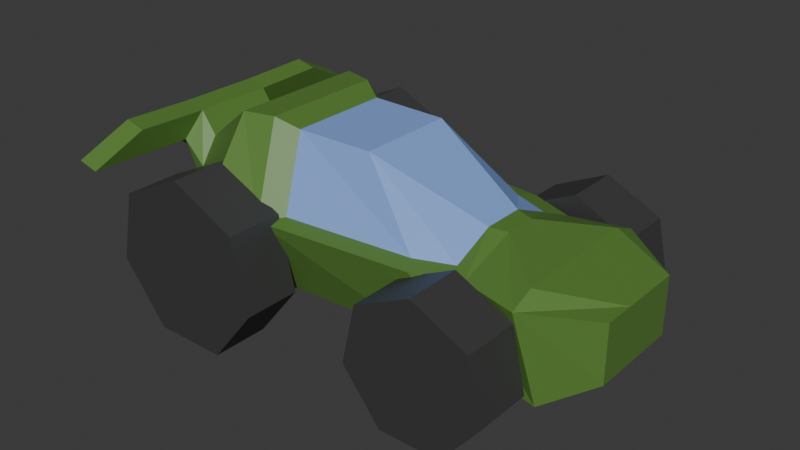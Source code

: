# Source: car.blend  (saved by Blender 4.5.87; exported with 4.5.12 LTS)
import bpy
from mathutils import Matrix  # noqa: F401  (used for matrix-valued properties, if any)

bpy.ops.wm.read_factory_settings(use_empty=True)
scene = bpy.context.scene
scene.name = 'Scene'

# ---- collections
col_collection = bpy.data.collections.new('Collection'); scene.collection.children.link(col_collection)

# ---- materials (node trees are filled in below, after node groups)
mat_body = bpy.data.materials.new('Body')
mat_window = bpy.data.materials.new('Window')
mat_wheel = bpy.data.materials.new('Wheel')

# ---- material node trees
mat_body.use_nodes = True; mat_body.node_tree.nodes.clear()
_N = mat_body.node_tree.nodes; _L = mat_body.node_tree.links
n0 = _N.new('ShaderNodeBsdfPrincipled'); n0.name = 'Principled BSDF'; n0.location = (-200, 100)
n0.inputs[0].default_value = (0.1, 0.2192, 0.03875, 1.0)
n1 = _N.new('ShaderNodeOutputMaterial'); n1.name = 'Material Output'; n1.location = (200, 100)
_L.new(n0.outputs[0], n1.inputs[0])
n1.is_active_output = True
mat_window.use_nodes = True; mat_window.node_tree.nodes.clear()
_N = mat_window.node_tree.nodes; _L = mat_window.node_tree.links
n0 = _N.new('ShaderNodeBsdfPrincipled'); n0.name = 'Principled BSDF'; n0.location = (-200, 100)
n0.inputs[0].default_value = (0.2359, 0.3901, 0.8003, 1.0)
n1 = _N.new('ShaderNodeOutputMaterial'); n1.name = 'Material Output'; n1.location = (200, 100)
_L.new(n0.outputs[0], n1.inputs[0])
n1.is_active_output = True
mat_wheel.use_nodes = True; mat_wheel.node_tree.nodes.clear()
_N = mat_wheel.node_tree.nodes; _L = mat_wheel.node_tree.links
n0 = _N.new('ShaderNodeBsdfPrincipled'); n0.name = 'Principled BSDF'; n0.location = (-200, 100)
n0.inputs[0].default_value = (0.04716, 0.04716, 0.04716, 1.0)
n1 = _N.new('ShaderNodeOutputMaterial'); n1.name = 'Material Output'; n1.location = (200, 100)
_L.new(n0.outputs[0], n1.inputs[0])
n1.is_active_output = True

# ---- world
world_world = bpy.data.worlds.new('World'); scene.world = world_world
world_world.use_nodes = True; world_world.node_tree.nodes.clear()
_N = world_world.node_tree.nodes; _L = world_world.node_tree.links
n0 = _N.new('ShaderNodeOutputWorld'); n0.name = 'World Output'; n0.location = (200, 100)
n1 = _N.new('ShaderNodeBackground'); n1.name = 'Background'; n1.location = (-200, 100)
n1.inputs[0].default_value = (0.05088, 0.05088, 0.05088, 1.0)
_L.new(n1.outputs[0], n0.inputs[0])
n0.is_active_output = True
world_world.color = (0.05088, 0.05088, 0.05088)
world_world.sun_shadow_jitter_overblur = 0.0

# ---- meshes
me_cube_001 = bpy.data.meshes.new('Cube.001')
me_cube_001.from_pydata([(0.09263, -1.6, -0.838), (-0.2554, -1.893, 1.0), (0.09263, 1.6, -0.838), (-0.2554, 1.893, 1.0), (1.0, -1.0, -0.3269), (1.0, -1.0, 0.8731), (1.0, 1.0, -0.3269), (1.0, 1.0, 0.8731), (-1.417, -1.6, -0.449), (-1.417, -1.6, 1.0), (-1.417, 1.6, -0.449), (-1.417, 1.6, 1.0), (0.09263, 0.5333, -0.838), (0.09263, -0.5333, -0.838), (-0.2554, -1.38, 1.216), (-0.2554, 1.38, 1.216), (1.0, -0.3333, -0.3269), (1.0, 0.3333, -0.3269), (1.0, 0.3333, 0.8731), (1.0, -0.3333, 0.8731), (-1.417, 0.5333, -0.449), (-1.417, -0.5333, -0.449), (-1.417, -0.3449, 1.426), (-1.417, 0.3449, 1.426), (-2.348, -1.6, -0.449), (-2.348, -1.957, 1.0), (-2.348, 1.6, -0.449), (-2.348, 1.957, 1.0), (-2.348, 0.5333, -0.449), (-2.348, -0.5333, -0.449), (-6.725, -1.872, -1.0), (-6.725, -2.65, 1.0), (-6.725, 1.872, -1.0), (-6.725, 2.65, 1.0), (-6.725, 0.6238, -1.0), (-6.725, -0.6242, -1.0), (-6.725, -1.468, 2.676), (-6.725, 1.468, 2.676), (-8.329, -1.153, 0.1949), (-8.329, -1.243, 1.0), (-8.329, 1.153, 0.1949), (-8.329, 1.242, 1.0), (-8.329, 0.3843, 0.1949), (-8.329, -0.3846, 0.1949), (-8.329, -0.8541, 1.563), (-8.329, 0.8538, 1.563), (-6.08, -1.302, 2.676), (-6.08, 1.301, 2.676), (-5.656, -0.5535, -0.5863), (-5.656, 0.5531, -0.5863), (-5.656, 1.66, -0.5863), (-5.656, 2.271, 1.0), (-5.656, -2.272, 1.0), (-5.656, -1.66, -0.5863), (-8.841, -1.153, 1.303), (-8.799, -1.243, 1.476), (-8.841, 1.153, 1.303), (-8.799, 1.242, 1.476), (-8.841, 0.3843, 1.303), (-8.841, -0.3846, 1.303), (-8.666, -0.8541, 2.023), (-8.666, 0.8538, 2.023), (-9.284, -1.153, 1.41), (-9.242, -1.243, 1.583), (-9.284, 1.153, 1.41), (-9.242, 1.242, 1.583), (-9.284, 0.3843, 1.41), (-9.284, -0.3846, 1.41), (-9.11, -0.8541, 2.13), (-9.11, 0.8538, 2.13), (-8.655, 2.387, 2.071), (-8.787, 3.473, 1.524), (-8.787, -3.473, 1.524), (-8.655, -2.387, 2.071), (-9.231, -3.473, 1.631), (-9.098, 2.387, 2.178), (-9.231, 3.473, 1.631), (-9.098, -2.387, 2.178), (-1.758, -1.348, 1.081), (-1.758, 1.306, 1.081), (-1.758, -0.4632, 1.471), (-1.758, 0.4212, 1.471), (-2.53, -1.348, -0.12), (-2.53, -1.643, 1.081), (-2.53, 1.601, 1.081), (-3.968, -1.061, 2.471), (-3.968, 1.019, 2.471), (-5.624, -1.098, 2.471), (-5.624, 1.06, 2.471), (-5.273, 1.864, 1.081), (-5.273, -1.902, 1.081)], [], [(3, 2, 10, 11), (2, 3, 7, 6), (16, 19, 5, 4), (4, 5, 1, 0), (13, 16, 4, 0), (19, 14, 1, 5), (22, 23, 81, 80), (0, 1, 9, 8), (15, 3, 11, 23), (13, 0, 8, 21), (2, 12, 20, 10), (12, 13, 21, 20), (1, 14, 22, 9), (14, 15, 23, 22), (20, 21, 29, 28), (25, 9, 78, 83), (7, 3, 15, 18), (18, 15, 14, 19), (2, 6, 17, 12), (12, 17, 16, 13), (6, 7, 18, 17), (17, 18, 19, 16), (51, 50, 32, 33), (49, 48, 35, 34), (46, 47, 37, 36), (21, 8, 24, 29), (47, 46, 87, 88), (10, 20, 28, 26), (11, 10, 26, 27), (8, 9, 25, 24), (35, 30, 38, 43), (37, 33, 41, 45), (32, 34, 42, 40), (53, 52, 31, 30), (52, 46, 36, 31), (50, 49, 34, 32), (47, 51, 33, 37), (48, 53, 30, 35), (42, 43, 59, 58), (44, 45, 61, 60), (43, 38, 54, 59), (36, 37, 45, 44), (34, 35, 43, 42), (33, 32, 40, 41), (30, 31, 39, 38), (31, 36, 44, 39), (29, 24, 53, 48), (52, 25, 83, 90), (26, 28, 49, 50), (9, 22, 80, 78), (24, 25, 52, 53), (51, 47, 88, 89), (28, 29, 48, 49), (27, 26, 50, 51), (56, 58, 66, 64), (60, 68, 77, 73), (54, 55, 63, 62), (41, 40, 56, 57), (38, 39, 55, 54), (39, 44, 60, 55), (40, 42, 58, 56), (45, 41, 57, 61), (66, 69, 65, 64), (62, 63, 68, 67), (67, 68, 69, 66), (55, 60, 73, 72), (59, 54, 62, 67), (60, 61, 69, 68), (58, 59, 67, 66), (57, 56, 64, 65), (72, 73, 77, 74), (70, 71, 76, 75), (61, 57, 71, 70), (68, 63, 74, 77), (63, 55, 72, 74), (57, 65, 76, 71), (65, 69, 75, 76), (69, 61, 70, 75), (81, 79, 84, 86), (80, 81, 86, 85), (78, 80, 85, 83), (86, 84, 89, 88), (83, 85, 87, 90), (85, 86, 88, 87), (23, 11, 79, 81), (25, 24, 82, 83), (46, 52, 90, 87), (27, 51, 89, 84), (11, 27, 84, 79)])
me_cube_001.polygons.foreach_set('material_index', [0, 0, 0, 0, 0, 0, 0, 0, 0, 0, 0, 0, 0, 0, 0, 0, 0, 0, 0, 0, 0, 0, 0, 0, 0, 0, 0, 0, 0, 0, 0, 0, 0, 0, 0, 0, 0, 0, 0, 0, 0, 0, 0, 0, 0, 0, 0, 0, 0, 0, 0, 0, 0, 0, 0, 0, 0, 0, 0, 0, 0, 0, 0, 0, 0, 0, 0, 0, 0, 0, 0, 0, 0, 0, 0, 0, 0, 0, 1, 1, 1, 1, 1, 1, 0, 0, 0, 0, 0])
_uv = me_cube_001.uv_layers.new(name='UVMap')
_uv.uv.foreach_set('vector', [0.625, 0.25, 0.375, 0.25, 0.375, 0.25, 0.625, 0.25, 0.375, 0.25, 0.625, 0.25, 0.625, 0.5, 0.375, 0.5, 0.375, 0.6667, 0.625, 0.6667, 0.625, 0.75, 0.375, 0.75, 0.375, 0.75, 0.625, 0.75, 0.625, 1.0, 0.375, 1.0, 0.125, 0.6667, 0.375, 0.6667, 0.375, 0.75, 0.125, 0.75, 0.625, 0.6667, 0.875, 0.6667, 0.875, 0.75, 0.625, 0.75, 0.875, 0.6667, 0.875, 0.5833, 0.875, 0.5833, 0.875, 0.6667, 0.375, 1.0, 0.625, 1.0, 0.625, 1.0, 0.375, 1.0, 0.875, 0.5833, 0.875, 0.5, 0.875, 0.5, 0.875, 0.5833, 0.125, 0.6667, 0.125, 0.75, 0.125, 0.75, 0.125, 0.6667, 0.125, 0.5, 0.125, 0.5833, 0.125, 0.5833, 0.125, 0.5, 0.125, 0.5833, 0.125, 0.6667, 0.125, 0.6667, 0.125, 0.5833, 0.875, 0.75, 0.875, 0.6667, 0.875, 0.6667, 0.875, 0.75, 0.875, 0.6667, 0.875, 0.5833, 0.875, 0.5833, 0.875, 0.6667, 0.125, 0.5833, 0.125, 0.6667, 0.125, 0.6667, 0.125, 0.5833, 0.625, 1.0, 0.625, 1.0, 0.625, 1.0, 0.625, 1.0, 0.625, 0.5, 0.875, 0.5, 0.875, 0.5833, 0.625, 0.5833, 0.625, 0.5833, 0.875, 0.5833, 0.875, 0.6667, 0.625, 0.6667, 0.125, 0.5, 0.375, 0.5, 0.375, 0.5833, 0.125, 0.5833, 0.125, 0.5833, 0.375, 0.5833, 0.375, 0.6667, 0.125, 0.6667, 0.375, 0.5, 0.625, 0.5, 0.625, 0.5833, 0.375, 0.5833, 0.375, 0.5833, 0.625, 0.5833, 0.625, 0.6667, 0.375, 0.6667, 0.625, 0.25, 0.375, 0.25, 0.375, 0.25, 0.625, 0.25, 0.125, 0.5833, 0.125, 0.6667, 0.125, 0.6667, 0.125, 0.5833, 0.875, 0.6667, 0.875, 0.5833, 0.875, 0.5833, 0.875, 0.6667, 0.125, 0.6667, 0.125, 0.75, 0.125, 0.75, 0.125, 0.6667, 0.875, 0.5833, 0.875, 0.6667, 0.875, 0.6667, 0.875, 0.5833, 0.125, 0.5, 0.125, 0.5833, 0.125, 0.5833, 0.125, 0.5, 0.625, 0.25, 0.375, 0.25, 0.375, 0.25, 0.625, 0.25, 0.375, 1.0, 0.625, 1.0, 0.625, 1.0, 0.375, 1.0, 0.125, 0.6667, 0.125, 0.75, 0.125, 0.75, 0.125, 0.6667, 0.875, 0.5833, 0.875, 0.5, 0.875, 0.5, 0.875, 0.5833, 0.125, 0.5, 0.125, 0.5833, 0.125, 0.5833, 0.125, 0.5, 0.375, 1.0, 0.625, 1.0, 0.625, 1.0, 0.375, 1.0, 0.875, 0.75, 0.875, 0.6667, 0.875, 0.6667, 0.875, 0.75, 0.125, 0.5, 0.125, 0.5833, 0.125, 0.5833, 0.125, 0.5, 0.875, 0.5833, 0.875, 0.5, 0.875, 0.5, 0.875, 0.5833, 0.125, 0.6667, 0.125, 0.75, 0.125, 0.75, 0.125, 0.6667, 0.125, 0.5833, 0.125, 0.6667, 0.125, 0.6667, 0.125, 0.5833, 0.875, 0.6667, 0.875, 0.5833, 0.875, 0.5833, 0.875, 0.6667, 0.125, 0.6667, 0.125, 0.75, 0.125, 0.75, 0.125, 0.6667, 0.875, 0.6667, 0.875, 0.5833, 0.875, 0.5833, 0.875, 0.6667, 0.125, 0.5833, 0.125, 0.6667, 0.125, 0.6667, 0.125, 0.5833, 0.625, 0.25, 0.375, 0.25, 0.375, 0.25, 0.625, 0.25, 0.375, 1.0, 0.625, 1.0, 0.625, 1.0, 0.375, 1.0, 0.875, 0.75, 0.875, 0.6667, 0.875, 0.6667, 0.875, 0.75, 0.125, 0.6667, 0.125, 0.75, 0.125, 0.75, 0.125, 0.6667, 0.625, 1.0, 0.625, 1.0, 0.625, 1.0, 0.625, 1.0, 0.125, 0.5, 0.125, 0.5833, 0.125, 0.5833, 0.125, 0.5, 0.875, 0.75, 0.875, 0.6667, 0.875, 0.6667, 0.875, 0.75, 0.375, 1.0, 0.625, 1.0, 0.625, 1.0, 0.375, 1.0, 0.875, 0.5, 0.875, 0.5833, 0.875, 0.5833, 0.875, 0.5, 0.125, 0.5833, 0.125, 0.6667, 0.125, 0.6667, 0.125, 0.5833, 0.625, 0.25, 0.375, 0.25, 0.375, 0.25, 0.625, 0.25, 0.125, 0.5, 0.125, 0.5833, 0.125, 0.5833, 0.125, 0.5, 0.875, 0.6667, 0.875, 0.6667, 0.875, 0.6667, 0.875, 0.6667, 0.375, 1.0, 0.625, 1.0, 0.625, 1.0, 0.375, 1.0, 0.625, 0.25, 0.375, 0.25, 0.375, 0.25, 0.625, 0.25, 0.375, 1.0, 0.625, 1.0, 0.625, 1.0, 0.375, 1.0, 0.875, 0.75, 0.875, 0.6667, 0.875, 0.6667, 0.875, 0.75, 0.125, 0.5, 0.125, 0.5833, 0.125, 0.5833, 0.125, 0.5, 0.875, 0.5833, 0.875, 0.5, 0.875, 0.5, 0.875, 0.5833, 0.375, 0.1667, 0.625, 0.1667, 0.625, 0.25, 0.375, 0.25, 0.375, 0.0, 0.625, 0.0, 0.625, 0.08333, 0.375, 0.08333, 0.375, 0.08333, 0.625, 0.08333, 0.625, 0.1667, 0.375, 0.1667, 0.875, 0.75, 0.875, 0.6667, 0.875, 0.6667, 0.875, 0.75, 0.125, 0.6667, 0.125, 0.75, 0.125, 0.75, 0.125, 0.6667, 0.875, 0.6667, 0.875, 0.5833, 0.875, 0.5833, 0.875, 0.6667, 0.125, 0.5833, 0.125, 0.6667, 0.125, 0.6667, 0.125, 0.5833, 0.625, 0.25, 0.375, 0.25, 0.375, 0.25, 0.625, 0.25, 0.875, 0.75, 0.875, 0.6667, 0.875, 0.6667, 0.875, 0.75, 0.875, 0.5833, 0.875, 0.5, 0.875, 0.5, 0.875, 0.5833, 0.875, 0.5833, 0.875, 0.5, 0.875, 0.5, 0.875, 0.5833, 0.625, 0.08333, 0.625, 0.0, 0.625, 0.0, 0.625, 0.08333, 0.625, 1.0, 0.625, 1.0, 0.625, 1.0, 0.625, 1.0, 0.625, 0.25, 0.625, 0.25, 0.625, 0.25, 0.625, 0.25, 0.625, 0.25, 0.625, 0.1667, 0.625, 0.1667, 0.625, 0.25, 0.875, 0.5833, 0.875, 0.5833, 0.875, 0.5833, 0.875, 0.5833, 0.875, 0.5833, 0.875, 0.5, 0.875, 0.5, 0.875, 0.5833, 0.875, 0.6667, 0.875, 0.5833, 0.875, 0.5833, 0.875, 0.6667, 0.875, 0.75, 0.875, 0.6667, 0.875, 0.6667, 0.875, 0.75, 0.875, 0.5833, 0.875, 0.5, 0.875, 0.5, 0.875, 0.5833, 0.875, 0.75, 0.875, 0.6667, 0.875, 0.6667, 0.875, 0.75, 0.875, 0.6667, 0.875, 0.5833, 0.875, 0.5833, 0.875, 0.6667, 0.875, 0.5833, 0.875, 0.5, 0.875, 0.5, 0.875, 0.5833, 0.625, 1.0, 0.375, 1.0, 0.375, 1.0, 0.625, 1.0, 0.875, 0.6667, 0.875, 0.75, 0.875, 0.75, 0.875, 0.6667, 0.625, 0.25, 0.625, 0.25, 0.625, 0.25, 0.625, 0.25, 0.625, 0.25, 0.625, 0.25, 0.625, 0.25, 0.625, 0.25])
me_cube_001.materials.append(mat_body)
me_cube_001.materials.append(mat_window)
me_cube_001.update()
me_cylinder = bpy.data.meshes.new('Cylinder')
me_cylinder.from_pydata([(3.053e-16, 0.25, 1.5), (3.608e-16, -0.25, 1.5), (1.173, 0.25, 0.9352), (1.173, -0.25, 0.9352), (1.462, 0.25, -0.3338), (1.462, -0.25, -0.3338), (0.6508, 0.25, -1.351), (0.6508, -0.25, -1.351), (-0.6508, 0.25, -1.351), (-0.6508, -0.25, -1.351), (-1.462, 0.25, -0.3338), (-1.462, -0.25, -0.3338), (-1.173, 0.25, 0.9352), (-1.173, -0.25, 0.9352)], [], [(0, 1, 3, 2), (2, 3, 5, 4), (4, 5, 7, 6), (6, 7, 9, 8), (8, 9, 11, 10), (3, 1, 13, 11, 9, 7, 5), (10, 11, 13, 12), (12, 13, 1, 0), (0, 2, 4, 6, 8, 10, 12)])
_uv = me_cylinder.uv_layers.new(name='UVMap')
_uv.uv.foreach_set('vector', [1.0, 0.5, 1.0, 1.0, 0.8571, 1.0, 0.8571, 0.5, 0.8571, 0.5, 0.8571, 1.0, 0.7143, 1.0, 0.7143, 0.5, 0.7143, 0.5, 0.7143, 1.0, 0.5714, 1.0, 0.5714, 0.5, 0.5714, 0.5, 0.5714, 1.0, 0.4286, 1.0, 0.4286, 0.5, 0.4286, 0.5, 0.4286, 1.0, 0.2857, 1.0, 0.2857, 0.5, 0.4376, 0.3996, 0.25, 0.49, 0.06236, 0.3996, 0.01602, 0.1966, 0.1459, 0.03377, 0.3541, 0.03377, 0.484, 0.1966, 0.2857, 0.5, 0.2857, 1.0, 0.1429, 1.0, 0.1429, 0.5, 0.1429, 0.5, 0.1429, 1.0, 2.98e-08, 1.0, 2.98e-08, 0.5, 0.75, 0.49, 0.9376, 0.3996, 0.984, 0.1966, 0.8541, 0.03377, 0.6459, 0.03377, 0.516, 0.1966, 0.5624, 0.3996])
me_cylinder.materials.append(mat_wheel)
me_cylinder.update()
me_cylinder_001 = bpy.data.meshes.new('Cylinder.001')
me_cylinder_001.from_pydata([(3.664e-16, 0.25, 1.8), (4.33e-16, -0.25, 1.8), (1.407, 0.25, 1.122), (1.407, -0.25, 1.122), (1.755, 0.25, -0.4005), (1.755, -0.25, -0.4005), (0.781, 0.25, -1.622), (0.781, -0.25, -1.622), (-0.781, 0.25, -1.622), (-0.781, -0.25, -1.622), (-1.755, 0.25, -0.4005), (-1.755, -0.25, -0.4005), (-1.407, 0.25, 1.122), (-1.407, -0.25, 1.122)], [], [(0, 1, 3, 2), (2, 3, 5, 4), (4, 5, 7, 6), (6, 7, 9, 8), (8, 9, 11, 10), (3, 1, 13, 11, 9, 7, 5), (10, 11, 13, 12), (12, 13, 1, 0), (0, 2, 4, 6, 8, 10, 12)])
_uv = me_cylinder_001.uv_layers.new(name='UVMap')
_uv.uv.foreach_set('vector', [1.0, 0.5, 1.0, 1.0, 0.8571, 1.0, 0.8571, 0.5, 0.8571, 0.5, 0.8571, 1.0, 0.7143, 1.0, 0.7143, 0.5, 0.7143, 0.5, 0.7143, 1.0, 0.5714, 1.0, 0.5714, 0.5, 0.5714, 0.5, 0.5714, 1.0, 0.4286, 1.0, 0.4286, 0.5, 0.4286, 0.5, 0.4286, 1.0, 0.2857, 1.0, 0.2857, 0.5, 0.4376, 0.3996, 0.25, 0.49, 0.06236, 0.3996, 0.01602, 0.1966, 0.1459, 0.03377, 0.3541, 0.03377, 0.484, 0.1966, 0.2857, 0.5, 0.2857, 1.0, 0.1429, 1.0, 0.1429, 0.5, 0.1429, 0.5, 0.1429, 1.0, 2.98e-08, 1.0, 2.98e-08, 0.5, 0.75, 0.49, 0.9376, 0.3996, 0.984, 0.1966, 0.8541, 0.03377, 0.6459, 0.03377, 0.516, 0.1966, 0.5624, 0.3996])
me_cylinder_001.materials.append(mat_wheel)
me_cylinder_001.update()
me_cylinder_004 = bpy.data.meshes.new('Cylinder.004')
me_cylinder_004.from_pydata([(3.053e-16, 0.25, 1.5), (3.608e-16, -0.25, 1.5), (1.173, 0.25, 0.9352), (1.173, -0.25, 0.9352), (1.462, 0.25, -0.3338), (1.462, -0.25, -0.3338), (0.6508, 0.25, -1.351), (0.6508, -0.25, -1.351), (-0.6508, 0.25, -1.351), (-0.6508, -0.25, -1.351), (-1.462, 0.25, -0.3338), (-1.462, -0.25, -0.3338), (-1.173, 0.25, 0.9352), (-1.173, -0.25, 0.9352)], [], [(0, 1, 3, 2), (2, 3, 5, 4), (4, 5, 7, 6), (6, 7, 9, 8), (8, 9, 11, 10), (3, 1, 13, 11, 9, 7, 5), (10, 11, 13, 12), (12, 13, 1, 0), (0, 2, 4, 6, 8, 10, 12)])
_uv = me_cylinder_004.uv_layers.new(name='UVMap')
_uv.uv.foreach_set('vector', [1.0, 0.5, 1.0, 1.0, 0.8571, 1.0, 0.8571, 0.5, 0.8571, 0.5, 0.8571, 1.0, 0.7143, 1.0, 0.7143, 0.5, 0.7143, 0.5, 0.7143, 1.0, 0.5714, 1.0, 0.5714, 0.5, 0.5714, 0.5, 0.5714, 1.0, 0.4286, 1.0, 0.4286, 0.5, 0.4286, 0.5, 0.4286, 1.0, 0.2857, 1.0, 0.2857, 0.5, 0.4376, 0.3996, 0.25, 0.49, 0.06236, 0.3996, 0.01602, 0.1966, 0.1459, 0.03377, 0.3541, 0.03377, 0.484, 0.1966, 0.2857, 0.5, 0.2857, 1.0, 0.1429, 1.0, 0.1429, 0.5, 0.1429, 0.5, 0.1429, 1.0, 2.98e-08, 1.0, 2.98e-08, 0.5, 0.75, 0.49, 0.9376, 0.3996, 0.984, 0.1966, 0.8541, 0.03377, 0.6459, 0.03377, 0.516, 0.1966, 0.5624, 0.3996])
me_cylinder_004.materials.append(mat_wheel)
me_cylinder_004.update()
me_cylinder_005 = bpy.data.meshes.new('Cylinder.005')
me_cylinder_005.from_pydata([(3.664e-16, 0.25, 1.8), (4.33e-16, -0.25, 1.8), (1.407, 0.25, 1.122), (1.407, -0.25, 1.122), (1.755, 0.25, -0.4005), (1.755, -0.25, -0.4005), (0.781, 0.25, -1.622), (0.781, -0.25, -1.622), (-0.781, 0.25, -1.622), (-0.781, -0.25, -1.622), (-1.755, 0.25, -0.4005), (-1.755, -0.25, -0.4005), (-1.407, 0.25, 1.122), (-1.407, -0.25, 1.122)], [], [(0, 1, 3, 2), (2, 3, 5, 4), (4, 5, 7, 6), (6, 7, 9, 8), (8, 9, 11, 10), (3, 1, 13, 11, 9, 7, 5), (10, 11, 13, 12), (12, 13, 1, 0), (0, 2, 4, 6, 8, 10, 12)])
_uv = me_cylinder_005.uv_layers.new(name='UVMap')
_uv.uv.foreach_set('vector', [1.0, 0.5, 1.0, 1.0, 0.8571, 1.0, 0.8571, 0.5, 0.8571, 0.5, 0.8571, 1.0, 0.7143, 1.0, 0.7143, 0.5, 0.7143, 0.5, 0.7143, 1.0, 0.5714, 1.0, 0.5714, 0.5, 0.5714, 0.5, 0.5714, 1.0, 0.4286, 1.0, 0.4286, 0.5, 0.4286, 0.5, 0.4286, 1.0, 0.2857, 1.0, 0.2857, 0.5, 0.4376, 0.3996, 0.25, 0.49, 0.06236, 0.3996, 0.01602, 0.1966, 0.1459, 0.03377, 0.3541, 0.03377, 0.484, 0.1966, 0.2857, 0.5, 0.2857, 1.0, 0.1429, 1.0, 0.1429, 0.5, 0.1429, 0.5, 0.1429, 1.0, 2.98e-08, 1.0, 2.98e-08, 0.5, 0.75, 0.49, 0.9376, 0.3996, 0.984, 0.1966, 0.8541, 0.03377, 0.6459, 0.03377, 0.516, 0.1966, 0.5624, 0.3996])
me_cylinder_005.materials.append(mat_wheel)
me_cylinder_005.update()

# ---- objects
ob_chasis = bpy.data.objects.new('chasis', me_cube_001)
ob_wheel_fl = bpy.data.objects.new('wheel_fl', me_cylinder)
ob_wheel_bl = bpy.data.objects.new('wheel_bl', me_cylinder_001)
ob_wheel_fr = bpy.data.objects.new('wheel_fr', me_cylinder_004)
ob_wheel_br = bpy.data.objects.new('wheel_br', me_cylinder_005)

# ---- transforms, parenting, visibility, modifiers, constraints
ob_chasis.location = (0.0, 0.0, 0.0)
ob_wheel_fl.location = (-1.428, 2.44, -0.1689)
ob_wheel_fl.scale = (1.0, 2.4, 1.0)
ob_wheel_bl.location = (-6.783, 2.6, 0.02665)
ob_wheel_bl.scale = (1.0, 2.4, 1.0)
ob_wheel_fr.location = (-1.428, -2.44, -0.1689)
ob_wheel_fr.scale = (1.0, 2.4, 1.0)
ob_wheel_br.location = (-6.783, -2.6, 0.02665)
ob_wheel_br.scale = (1.0, 2.4, 1.0)

# ---- collection membership
col_collection.objects.link(ob_chasis)
col_collection.objects.link(ob_wheel_fl)
col_collection.objects.link(ob_wheel_bl)
col_collection.objects.link(ob_wheel_fr)
col_collection.objects.link(ob_wheel_br)

# ---- scene / render settings (as saved in the file)
scene.frame_start = 1; scene.frame_end = 250; scene.frame_set(1)
scene.render.engine = 'BLENDER_EEVEE_NEXT'
bpy.context.view_layer.update()

# ---- added for rendering (the .blend has no active camera and no usable light): camera, sun
cam_auto = bpy.data.cameras.new('AutoCamera')
cam_auto.lens = 50.0
cam_auto.sensor_width = 36.0
cam_auto.clip_end = 1000.0
ob_auto_camera = bpy.data.objects.new('AutoCamera', cam_auto)
scene.collection.objects.link(ob_auto_camera)
ob_auto_camera.location = (8.00119, -14.5721, 10.2548)
ob_auto_camera.rotation_euler = (1.09748, -7.21219e-08, 0.694738)
scene.camera = ob_auto_camera
light_auto_sun = bpy.data.lights.new('AutoSun', 'SUN')
light_auto_sun.energy = 3.0
light_auto_sun.angle = 0.0523599
ob_auto_sun = bpy.data.objects.new('AutoSun', light_auto_sun)
scene.collection.objects.link(ob_auto_sun)
ob_auto_sun.rotation_euler = (0.872665, 0.174533, 0.523599)
bpy.context.view_layer.update()
